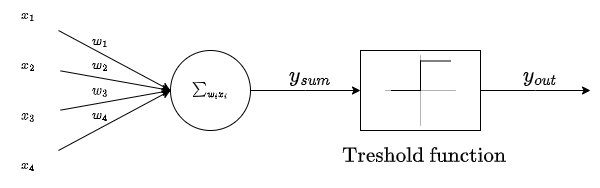

The diagram above was exported from draw.io. Its source (the exported page's mxGraphModel, read from the mxfile embedded in the PNG):
<mxGraphModel dx="714" dy="1006" grid="1" gridSize="10" guides="1" tooltips="1" connect="1" arrows="1" fold="1" page="1" pageScale="1" pageWidth="827" pageHeight="1169" math="1" shadow="0">
  <root>
    <mxCell id="0" />
    <mxCell id="1" parent="0" />
    <mxCell id="roW_WBjc2axJLbTepg8n-1" style="edgeStyle=elbowEdgeStyle;rounded=0;jumpSize=10;orthogonalLoop=1;jettySize=auto;html=1;fontSize=18;endArrow=classic;endFill=1;" parent="1" source="roW_WBjc2axJLbTepg8n-2" target="roW_WBjc2axJLbTepg8n-11" edge="1">
      <mxGeometry relative="1" as="geometry" />
    </mxCell>
    <mxCell id="roW_WBjc2axJLbTepg8n-2" value="\(\sum_{w_ix_i}\)" style="ellipse;whiteSpace=wrap;html=1;aspect=fixed;" parent="1" vertex="1">
      <mxGeometry x="250" y="400" width="80" height="80" as="geometry" />
    </mxCell>
    <mxCell id="roW_WBjc2axJLbTepg8n-3" style="edgeStyle=none;rounded=0;orthogonalLoop=1;jettySize=auto;html=1;entryX=0;entryY=0.5;entryDx=0;entryDy=0;" parent="1" source="roW_WBjc2axJLbTepg8n-4" target="roW_WBjc2axJLbTepg8n-2" edge="1">
      <mxGeometry relative="1" as="geometry" />
    </mxCell>
    <mxCell id="roW_WBjc2axJLbTepg8n-4" value="\(x_4\)&amp;nbsp;" style="text;html=1;strokeColor=none;fillColor=none;align=center;verticalAlign=middle;whiteSpace=wrap;rounded=0;" parent="1" vertex="1">
      <mxGeometry x="80" y="500" width="60" height="30" as="geometry" />
    </mxCell>
    <mxCell id="roW_WBjc2axJLbTepg8n-5" style="edgeStyle=none;rounded=0;orthogonalLoop=1;jettySize=auto;html=1;entryX=0;entryY=0.5;entryDx=0;entryDy=0;" parent="1" source="roW_WBjc2axJLbTepg8n-6" target="roW_WBjc2axJLbTepg8n-2" edge="1">
      <mxGeometry relative="1" as="geometry" />
    </mxCell>
    <mxCell id="roW_WBjc2axJLbTepg8n-6" value="\(x_3\)&amp;nbsp;" style="text;html=1;strokeColor=none;fillColor=none;align=center;verticalAlign=middle;whiteSpace=wrap;rounded=0;" parent="1" vertex="1">
      <mxGeometry x="80" y="450" width="60" height="30" as="geometry" />
    </mxCell>
    <mxCell id="roW_WBjc2axJLbTepg8n-7" style="edgeStyle=none;rounded=0;orthogonalLoop=1;jettySize=auto;html=1;entryX=0;entryY=0.5;entryDx=0;entryDy=0;" parent="1" source="roW_WBjc2axJLbTepg8n-8" target="roW_WBjc2axJLbTepg8n-2" edge="1">
      <mxGeometry relative="1" as="geometry" />
    </mxCell>
    <mxCell id="roW_WBjc2axJLbTepg8n-8" value="\(x_2\)&amp;nbsp;" style="text;html=1;strokeColor=none;fillColor=none;align=center;verticalAlign=middle;whiteSpace=wrap;rounded=0;" parent="1" vertex="1">
      <mxGeometry x="80" y="400" width="60" height="30" as="geometry" />
    </mxCell>
    <mxCell id="roW_WBjc2axJLbTepg8n-9" style="rounded=0;orthogonalLoop=1;jettySize=auto;html=1;entryX=0;entryY=0.5;entryDx=0;entryDy=0;" parent="1" source="roW_WBjc2axJLbTepg8n-10" target="roW_WBjc2axJLbTepg8n-2" edge="1">
      <mxGeometry relative="1" as="geometry" />
    </mxCell>
    <mxCell id="roW_WBjc2axJLbTepg8n-10" value="\(x_1\)&amp;nbsp;" style="text;html=1;strokeColor=none;fillColor=none;align=center;verticalAlign=middle;whiteSpace=wrap;rounded=0;" parent="1" vertex="1">
      <mxGeometry x="80" y="350" width="60" height="30" as="geometry" />
    </mxCell>
    <mxCell id="roW_WBjc2axJLbTepg8n-11" value="" style="rounded=0;whiteSpace=wrap;html=1;" parent="1" vertex="1">
      <mxGeometry x="440" y="400" width="120" height="80" as="geometry" />
    </mxCell>
    <mxCell id="roW_WBjc2axJLbTepg8n-12" value="" style="line;strokeWidth=0.3;html=1;rotation=90;" parent="1" vertex="1">
      <mxGeometry x="464.69" y="435" width="70.62" height="10" as="geometry" />
    </mxCell>
    <mxCell id="roW_WBjc2axJLbTepg8n-13" value="" style="line;strokeWidth=0.3;html=1;rotation=0;" parent="1" vertex="1">
      <mxGeometry x="464.69" y="435" width="70.62" height="10" as="geometry" />
    </mxCell>
    <mxCell id="roW_WBjc2axJLbTepg8n-14" value="" style="line;strokeWidth=1;html=1;perimeter=backbonePerimeter;points=[];outlineConnect=0;rotation=90;" parent="1" vertex="1">
      <mxGeometry x="485" y="420" width="30" height="10" as="geometry" />
    </mxCell>
    <mxCell id="roW_WBjc2axJLbTepg8n-15" value="" style="line;strokeWidth=1;html=1;perimeter=backbonePerimeter;points=[];outlineConnect=0;rotation=0;" parent="1" vertex="1">
      <mxGeometry x="470.5" y="435" width="30" height="10" as="geometry" />
    </mxCell>
    <mxCell id="roW_WBjc2axJLbTepg8n-16" value="" style="line;strokeWidth=1;html=1;perimeter=backbonePerimeter;points=[];outlineConnect=0;rotation=0;" parent="1" vertex="1">
      <mxGeometry x="500" y="405.5" width="30" height="10" as="geometry" />
    </mxCell>
    <mxCell id="roW_WBjc2axJLbTepg8n-17" value="\(y_{sum}\)" style="text;html=1;strokeColor=none;fillColor=none;align=center;verticalAlign=middle;whiteSpace=wrap;rounded=0;strokeWidth=1;fontSize=18;" parent="1" vertex="1">
      <mxGeometry x="360" y="410" width="60" height="30" as="geometry" />
    </mxCell>
    <mxCell id="roW_WBjc2axJLbTepg8n-18" style="edgeStyle=elbowEdgeStyle;rounded=0;jumpSize=10;orthogonalLoop=1;jettySize=auto;html=1;fontSize=18;endArrow=classic;endFill=1;" parent="1" edge="1">
      <mxGeometry relative="1" as="geometry">
        <mxPoint x="560.0000000000002" y="440" as="sourcePoint" />
        <mxPoint x="670.0000000000002" y="440" as="targetPoint" />
      </mxGeometry>
    </mxCell>
    <mxCell id="roW_WBjc2axJLbTepg8n-19" value="\(y_{out}\)" style="text;html=1;strokeColor=none;fillColor=none;align=center;verticalAlign=middle;whiteSpace=wrap;rounded=0;strokeWidth=1;fontSize=18;" parent="1" vertex="1">
      <mxGeometry x="590" y="410" width="60" height="30" as="geometry" />
    </mxCell>
    <mxCell id="roW_WBjc2axJLbTepg8n-20" value="\(\text{Treshold function}\)" style="text;html=1;strokeColor=none;fillColor=none;align=center;verticalAlign=middle;whiteSpace=wrap;rounded=0;strokeWidth=1;fontSize=18;" parent="1" vertex="1">
      <mxGeometry x="474" y="490" width="60" height="30" as="geometry" />
    </mxCell>
    <mxCell id="PBet0ZPkSRpy-zECmNwz-1" value="\(w_1\)" style="text;html=1;strokeColor=none;fillColor=none;align=center;verticalAlign=middle;whiteSpace=wrap;rounded=0;rotation=0;" parent="1" vertex="1">
      <mxGeometry x="150" y="375.5" width="60" height="30" as="geometry" />
    </mxCell>
    <mxCell id="PBet0ZPkSRpy-zECmNwz-2" value="\(w_2\)" style="text;html=1;strokeColor=none;fillColor=none;align=center;verticalAlign=middle;whiteSpace=wrap;rounded=0;rotation=0;" parent="1" vertex="1">
      <mxGeometry x="150" y="400" width="60" height="30" as="geometry" />
    </mxCell>
    <mxCell id="PBet0ZPkSRpy-zECmNwz-3" value="\(w_3\)" style="text;html=1;strokeColor=none;fillColor=none;align=center;verticalAlign=middle;whiteSpace=wrap;rounded=0;rotation=0;" parent="1" vertex="1">
      <mxGeometry x="150" y="425" width="60" height="30" as="geometry" />
    </mxCell>
    <mxCell id="PBet0ZPkSRpy-zECmNwz-4" value="\(w_4\)" style="text;html=1;strokeColor=none;fillColor=none;align=center;verticalAlign=middle;whiteSpace=wrap;rounded=0;rotation=0;" parent="1" vertex="1">
      <mxGeometry x="150" y="450" width="60" height="30" as="geometry" />
    </mxCell>
  </root>
</mxGraphModel>